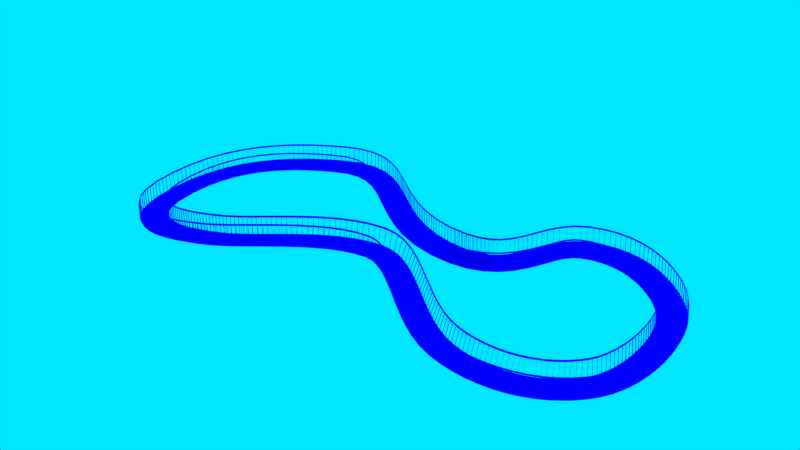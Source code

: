 # Source: FullTrack.blend  (saved by Blender 4.4.32; exported with 4.5.12 LTS)
import bpy
from mathutils import Matrix  # noqa: F401  (used for matrix-valued properties, if any)

bpy.ops.wm.read_factory_settings(use_empty=True)
scene = bpy.context.scene
scene.name = 'Scene'

# ---- collections
col_collection_1 = bpy.data.collections.new('Collection 1'); scene.collection.children.link(col_collection_1)

# ---- images (referenced by path relative to the original .blend; pixels are not part of the script)
import os
ASSET_DIR = os.environ.get("B2B_ASSET_DIR", "")  # directory of the original .blend (textures are referenced by path, not embedded)
HERE = os.path.dirname(os.path.abspath(__file__))  # packed textures are extracted next to this script under _unpacked/

def load_image(name, relpath, width, height, colorspace="sRGB"):
    """Load a texture the original file referenced (path relative to the .blend, or extracted next to this script)."""
    p = next((c for c in (os.path.join(HERE, relpath), os.path.join(ASSET_DIR, relpath)) if relpath and os.path.exists(c)), "")
    if p:
        img = bpy.data.images.load(p, check_existing=True)
        img.name = name
    else:  # same state as the original file: an image datablock whose file is absent (Cycles renders it pink)
        img = bpy.data.images.new(name, width, height)
        img.source = "FILE"
        img.filepath = "//" + (relpath or name)
    img.colorspace_settings.name = colorspace
    return img
img_main = load_image('Main', 'Main.png', 1024, 1024, 'sRGB')

# ---- materials (node trees are filled in below, after node groups)
mat_material = bpy.data.materials.new('Material')
mat_material.alpha_threshold = 0.0
mat_material.roughness = 0.5
mat_material.line_color = (0.0, 0.0, 0.0, 1.0)

# ---- material node trees
mat_material.use_nodes = True; mat_material.node_tree.nodes.clear()
_N = mat_material.node_tree.nodes; _L = mat_material.node_tree.links
n0 = _N.new('ShaderNodeOutputMaterial'); n0.name = 'Material Output'; n0.location = (300, 300)
n1 = _N.new('ShaderNodeBsdfDiffuse'); n1.name = 'Diffuse BSDF'; n1.location = (10, 300)
n2 = _N.new('ShaderNodeTexImage'); n2.name = 'Image Texture'; n2.location = (-418, 365)
n2.width = 225
n2.image = img_main
_L.new(n1.outputs[0], n0.inputs[0])
_L.new(n2.outputs[0], n1.inputs[0])
n0.is_active_output = True

# ---- world
world_world = bpy.data.worlds.new('World'); scene.world = world_world
world_world.color = (0.0, 0.7976, 1.0)
world_world.use_sun_shadow = False
world_world.sun_shadow_jitter_overblur = 0.0
world_world.cycles.sampling_method = 'MANUAL'
world_world.cycles.sample_map_resolution = 256

# ---- meshes
me_cube_001 = bpy.data.meshes.new('Cube.001')
me_cube_001.from_pydata([(-0.9623, 0.0001021, -0.8645), (0.9636, 0.0001021, -0.8645), (-0.9623, 0.4393, -0.8645), (0.9636, 0.4393, -0.8645), (0.9636, -0.4391, -0.8645), (-0.9623, -0.4391, -0.8645), (-0.9623, 0.5858, -0.8645), (-0.9623, 0.7322, -0.8645), (0.9636, 0.5858, -0.8645), (0.9636, 0.7322, -0.8645), (0.9636, -0.5856, -0.8645), (0.9636, -0.732, -0.8645), (-0.9623, -0.5856, -0.8645), (-0.9623, -0.732, -0.8645), (0.4821, 0.0001021, -0.8645), (0.000641, 0.0001021, -0.8645), (-0.4808, 0.0001021, -0.8645), (0.4821, 0.4393, -0.8645), (0.000641, 0.4393, -0.8645), (-0.4808, 0.4393, -0.8645), (0.4821, -0.4391, -0.8645), (0.000641, -0.4391, -0.8645), (-0.4808, -0.4391, -0.8645), (0.4821, 0.5858, -0.8645), (0.000641, 0.5858, -0.8645), (-0.4808, 0.5858, -0.8645), (0.4821, 0.7322, -0.8645), (0.000641, 0.7322, -0.8645), (-0.4808, 0.7322, -0.8645), (0.4821, -0.732, -0.8645), (0.000641, -0.732, -0.8645), (-0.4808, -0.732, -0.8645), (0.4821, -0.5856, -0.8645), (0.000641, -0.5856, -0.8645), (-0.4808, -0.5856, -0.8645), (-0.9623, -0.8418, -0.5238), (-0.9623, 0.842, -0.5238), (0.9636, 0.842, -0.5238), (0.9636, -0.8418, -0.5238), (-0.9623, 0.7688, -0.5238), (0.9636, 0.7688, -0.5238), (0.9636, -0.7686, -0.5238), (-0.9623, -0.7686, -0.5238), (-0.4808, 0.842, -0.5238), (0.000641, 0.842, -0.5238), (0.4821, 0.842, -0.5238), (0.4821, -0.8418, -0.5238), (0.000641, -0.8418, -0.5238), (-0.4808, -0.8418, -0.5238), (0.4821, 0.7688, -0.5238), (0.000641, 0.7688, -0.5238), (-0.4808, 0.7688, -0.5238), (0.4821, -0.7686, -0.5238), (0.000641, -0.7686, -0.5238), (-0.4808, -0.7686, -0.5238), (-0.9634, 0.7929, 1.03), (0.9699, 0.7929, 1.03), (-0.9634, 0.781, 0.9014), (-0.9634, 0.7794, 0.8602), (0.9699, 0.781, 0.9014), (0.9699, 0.7794, 0.8602), (0.9455, 0.7909, 0.8283), (0.9455, 0.8305, 0.8283), (0.9389, 0.8305, 0.8283), (0.9389, 0.7909, 0.8283), (0.9455, 0.7909, -0.6279), (0.9455, 0.8305, -0.6279), (0.9389, 0.8305, -0.6279), (0.9389, 0.7909, -0.6279), (0.4856, 0.8305, 0.8283), (0.4856, 0.8305, -0.6279), (-0.00208, 0.8305, 0.8283), (-0.00208, 0.8305, -0.6279), (-0.4846, 0.8305, 0.8283), (-0.4846, 0.8305, -0.6279), (-0.9534, 0.7909, 0.8283), (-0.9534, 0.8305, 0.8283), (-0.9601, 0.8305, 0.8283), (-0.9601, 0.7909, 0.8283), (-0.9534, 0.7909, -0.6279), (-0.9534, 0.8305, -0.6279), (-0.9601, 0.8305, -0.6279), (-0.9601, 0.7909, -0.6279), (0.963, -0.7923, 1.03), (-0.9703, -0.7935, 1.03), (0.963, -0.7804, 0.9014), (0.963, -0.7788, 0.8602), (-0.9703, -0.7816, 0.9014), (-0.9703, -0.7801, 0.8602), (-0.9459, -0.7915, 0.8283), (-0.9459, -0.8312, 0.8283), (-0.9393, -0.8312, 0.8283), (-0.9393, -0.7915, 0.8283), (-0.9459, -0.7915, -0.6279), (-0.9459, -0.8312, -0.6279), (-0.9393, -0.8312, -0.6279), (-0.9393, -0.7915, -0.6279), (-0.4794, -0.7912, 0.8283), (-0.4794, -0.7912, -0.6279), (0.001663, -0.7909, 0.8283), (0.001663, -0.7909, -0.6279), (0.4841, -0.7906, 0.8283), (0.4841, -0.7906, -0.6279), (0.953, -0.7903, 0.8283), (0.9531, -0.83, 0.8283), (0.9597, -0.83, 0.8283), (0.9597, -0.7903, 0.8283), (0.953, -0.7903, -0.6279), (0.9531, -0.83, -0.6279), (0.9597, -0.83, -0.6279), (0.9597, -0.7903, -0.6279), (-0.3259, -0.7931, 0.01117), (-0.7555, -0.7934, 1.03), (-0.5407, -0.7933, 1.03), (-0.3259, -0.7931, 1.03), (-0.1111, -0.793, 1.03), (0.1037, -0.7929, 1.03), (0.3186, -0.7927, 1.03), (0.5334, -0.7926, 1.03), (0.7482, -0.7924, 1.03), (-0.1111, -0.793, 0.6904), (-0.3259, -0.7796, 0.181), (-0.3259, -0.7812, 0.1398), (-0.7555, -0.7815, 0.9014), (-0.5407, -0.7814, 0.9014), (-0.3259, -0.7812, 0.9014), (-0.1111, -0.7811, 0.9014), (0.1037, -0.781, 0.9014), (0.3185, -0.7808, 0.9014), (0.5334, -0.7807, 0.9014), (0.7482, -0.7805, 0.9014), (0.7482, -0.779, 0.8602), (0.5334, -0.7791, 0.8602), (0.3185, -0.7792, 0.8602), (0.1037, -0.7794, 0.8602), (-0.1111, -0.7795, 0.8602), (-0.3259, -0.7796, 0.8602), (-0.5407, -0.7798, 0.8602), (-0.7555, -0.7799, 0.8602), (-0.1111, -0.7811, 0.819), (-0.1111, -0.8041, 0.5618), (-0.1111, -0.8056, 0.5206), (-0.1111, -0.8041, 0.4794), (-0.319, 0.7929, 0.01117), (0.7551, 0.7929, 1.03), (0.5403, 0.7929, 1.03), (0.3255, 0.7929, 1.03), (0.1107, 0.7929, 1.03), (-0.1042, 0.7929, 1.03), (-0.319, 0.7929, 1.03), (-0.5338, 0.7929, 1.03), (-0.7486, 0.7929, 1.03), (-0.319, 0.7929, 0.3508), (-0.319, 0.7929, 0.6904), (-0.319, 0.781, 0.2221), (-0.319, 0.7794, 0.181), (-0.319, 0.781, 0.1398), (0.7551, 0.781, 0.9014), (0.5403, 0.781, 0.9014), (0.3255, 0.781, 0.9014), (0.1107, 0.781, 0.9014), (-0.1042, 0.781, 0.9014), (-0.319, 0.781, 0.9014), (-0.5338, 0.781, 0.9014), (-0.7486, 0.781, 0.9014), (-0.7486, 0.7794, 0.8602), (-0.5338, 0.7794, 0.8602), (-0.319, 0.7794, 0.8602), (-0.1042, 0.7794, 0.8602), (0.1107, 0.7794, 0.8602), (0.3255, 0.7794, 0.8602), (0.5403, 0.7794, 0.8602), (0.7551, 0.7794, 0.8602), (-0.319, 0.781, 0.819), (-0.319, 0.804, 0.5618), (-0.319, 0.8055, 0.5206), (-0.319, 0.804, 0.4794)], [(69, 70), (71, 72), (73, 74), (98, 97), (100, 99), (102, 101), (111, 122), (140, 120), (121, 122), (135, 139), (120, 139), (140, 141), (141, 142), (143, 156), (154, 152), (174, 153), (154, 155), (155, 156), (167, 173), (153, 173), (174, 175), (175, 176), (152, 176)], [(22, 16, 0, 5), (16, 19, 2, 0), (34, 22, 5, 12), (19, 25, 6, 2), (25, 28, 7, 6), (11, 29, 52, 41), (31, 34, 12, 13), (26, 9, 40, 49), (30, 31, 54, 53), (4, 1, 14, 20), (20, 14, 15, 21), (21, 15, 16, 22), (1, 3, 17, 14), (14, 17, 18, 15), (15, 18, 19, 16), (10, 4, 20, 32), (32, 20, 21, 33), (33, 21, 22, 34), (3, 8, 23, 17), (17, 23, 24, 18), (18, 24, 25, 19), (8, 9, 26, 23), (23, 26, 27, 24), (24, 27, 28, 25), (28, 27, 50, 51), (11, 10, 32, 29), (29, 32, 33, 30), (30, 33, 34, 31), (51, 43, 36, 39), (48, 54, 42, 35), (40, 37, 45, 49), (49, 45, 44, 50), (50, 44, 43, 51), (38, 41, 52, 46), (46, 52, 53, 47), (47, 53, 54, 48), (31, 13, 42, 54), (27, 26, 49, 50), (29, 30, 53, 52), (7, 28, 51, 39), (157, 59, 56, 144), (164, 57, 58, 165), (62, 61, 65, 66), (61, 64, 68, 65), (68, 67, 66, 65), (61, 62, 63, 64), (64, 63, 67, 68), (63, 62, 66, 67), (76, 75, 79, 80), (75, 78, 82, 79), (82, 81, 80, 79), (75, 76, 77, 78), (78, 77, 81, 82), (77, 76, 80, 81), (123, 87, 84, 112), (130, 85, 86, 131), (90, 89, 93, 94), (89, 92, 96, 93), (96, 95, 94, 93), (89, 90, 91, 92), (92, 91, 95, 96), (91, 90, 94, 95), (104, 103, 107, 108), (103, 106, 110, 107), (110, 109, 108, 107), (103, 104, 105, 106), (106, 105, 109, 110), (105, 104, 108, 109), (85, 130, 119, 83), (130, 129, 118, 119), (129, 128, 117, 118), (128, 127, 116, 117), (127, 126, 115, 116), (126, 125, 114, 115), (125, 124, 113, 114), (124, 123, 112, 113), (87, 123, 138, 88), (123, 124, 137, 138), (124, 125, 136, 137), (125, 126, 135, 136), (126, 127, 134, 135), (127, 128, 133, 134), (128, 129, 132, 133), (129, 130, 131, 132), (57, 164, 151, 55), (164, 163, 150, 151), (163, 162, 149, 150), (162, 161, 148, 149), (161, 160, 147, 148), (160, 159, 146, 147), (159, 158, 145, 146), (158, 157, 144, 145), (59, 157, 172, 60), (157, 158, 171, 172), (158, 159, 170, 171), (159, 160, 169, 170), (160, 161, 168, 169), (161, 162, 167, 168), (162, 163, 166, 167), (163, 164, 165, 166)])
_uv = me_cube_001.uv_layers.new(name='UVMap')
_uv.uv.foreach_set('vector', [0.112, 0.6072, 0.196, 0.6072, 0.196, 0.6939, 0.112, 0.6939, 0.196, 0.6072, 0.28, 0.6072, 0.28, 0.6939, 0.196, 0.6939, 0.084, 0.6072, 0.112, 0.6072, 0.112, 0.6939, 0.084, 0.6939, 0.28, 0.6072, 0.308, 0.6072, 0.308, 0.6939, 0.28, 0.6939, 0.308, 0.6072, 0.336, 0.6072, 0.336, 0.6939, 0.308, 0.6939, 0.6291, 0.9725, 0.5462, 0.9725, 0.5462, 0.91, 0.6291, 0.91, 0.056, 0.6072, 0.084, 0.6072, 0.084, 0.6939, 0.056, 0.6939, 0.712, 0.9725, 0.6291, 0.9725, 0.6291, 0.9101, 0.712, 0.9101, 0.4632, 0.9725, 0.3803, 0.9725, 0.3803, 0.91, 0.4632, 0.91, 0.112, 0.3469, 0.196, 0.3469, 0.196, 0.4337, 0.112, 0.4337, 0.112, 0.4337, 0.196, 0.4337, 0.196, 0.5204, 0.112, 0.5204, 0.112, 0.5204, 0.196, 0.5204, 0.196, 0.6072, 0.112, 0.6072, 0.196, 0.3469, 0.28, 0.3469, 0.28, 0.4337, 0.196, 0.4337, 0.196, 0.4337, 0.28, 0.4337, 0.28, 0.5204, 0.196, 0.5204, 0.196, 0.5204, 0.28, 0.5204, 0.28, 0.6072, 0.196, 0.6072, 0.084, 0.3469, 0.112, 0.3469, 0.112, 0.4337, 0.084, 0.4337, 0.084, 0.4337, 0.112, 0.4337, 0.112, 0.5204, 0.084, 0.5204, 0.084, 0.5204, 0.112, 0.5204, 0.112, 0.6072, 0.084, 0.6072, 0.28, 0.3469, 0.308, 0.3469, 0.308, 0.4337, 0.28, 0.4337, 0.28, 0.4337, 0.308, 0.4337, 0.308, 0.5204, 0.28, 0.5204, 0.28, 0.5204, 0.308, 0.5204, 0.308, 0.6072, 0.28, 0.6072, 0.308, 0.3469, 0.336, 0.3469, 0.336, 0.4337, 0.308, 0.4337, 0.308, 0.4337, 0.336, 0.4337, 0.336, 0.5204, 0.308, 0.5204, 0.308, 0.5204, 0.336, 0.5204, 0.336, 0.6072, 0.308, 0.6072, 0.8779, 0.9725, 0.795, 0.9725, 0.795, 0.9101, 0.8779, 0.9101, 0.056, 0.3469, 0.084, 0.3469, 0.084, 0.4337, 0.056, 0.4337, 0.056, 0.4337, 0.084, 0.4337, 0.084, 0.5204, 0.056, 0.5204, 0.056, 0.5204, 0.084, 0.5204, 0.084, 0.6072, 0.056, 0.6072, 0.042, 0.6072, 0.056, 0.6072, 0.056, 0.6939, 0.042, 0.6939, 4.56e-08, 0.6072, 0.014, 0.6072, 0.014, 0.6939, 6.839e-08, 0.6939, 0.042, 0.3469, 0.056, 0.3469, 0.056, 0.4337, 0.042, 0.4337, 0.042, 0.4337, 0.056, 0.4337, 0.056, 0.5204, 0.042, 0.5204, 0.042, 0.5204, 0.056, 0.5204, 0.056, 0.6072, 0.042, 0.6072, 0.0, 0.3469, 0.014, 0.3469, 0.014, 0.4337, 2.28e-08, 0.4337, 2.28e-08, 0.4337, 0.014, 0.4337, 0.014, 0.5204, 3.42e-08, 0.5204, 3.42e-08, 0.5204, 0.014, 0.5204, 0.014, 0.6072, 4.56e-08, 0.6072, 0.3803, 0.9725, 0.2973, 0.9725, 0.2973, 0.91, 0.3803, 0.91, 0.795, 0.9725, 0.712, 0.9725, 0.712, 0.9101, 0.795, 0.9101, 0.5462, 0.9725, 0.4632, 0.9725, 0.4632, 0.91, 0.5462, 0.91, 0.9609, 0.9725, 0.8779, 0.9725, 0.8779, 0.9101, 0.9609, 0.9101, 0.6946, 0.5498, 0.6946, 0.6169, 0.6657, 0.6169, 0.6657, 0.5498, 0.6946, 0.07985, 0.6946, 0.01272, 0.7039, 0.01272, 0.7039, 0.07985, 0.09607, 0.91, 0.09607, 0.9027, 0.3376, 0.9027, 0.3376, 0.91, 0.03442, 0.8519, 0.03309, 0.8519, 0.03309, 0.5994, 0.03442, 0.5994, 0.6354, 0.02064, 0.6354, 0.01376, 0.6367, 0.01376, 0.6367, 0.02064, 0.6367, 0.02152, 0.6367, 0.0284, 0.6354, 0.0284, 0.6354, 0.02152, 0.042, 0.5995, 0.03442, 0.5995, 0.03442, 0.3469, 0.042, 0.3469, 0.03049, 0.8517, 0.02917, 0.8517, 0.02917, 0.5994, 0.03049, 0.5994, 0.09607, 0.9027, 0.09607, 0.8955, 0.3376, 0.8954, 0.3376, 0.9027, 0.03309, 0.5994, 0.03177, 0.5994, 0.03177, 0.3469, 0.03309, 0.3469, 0.6367, 0.01376, 0.6367, 0.006881, 0.638, 0.006881, 0.638, 0.01376, 0.638, 0.0284, 0.638, 0.03528, 0.6367, 0.03528, 0.6367, 0.0284, 0.02917, 0.5995, 0.02159, 0.5995, 0.02159, 0.3469, 0.02917, 0.3469, 0.09638, 0.8955, 0.09638, 0.8942, 0.3376, 0.8942, 0.3376, 0.8954, 0.6946, 0.5498, 0.6946, 0.6169, 0.6657, 0.6169, 0.6657, 0.5498, 0.6946, 0.07985, 0.6946, 0.01272, 0.7039, 0.01272, 0.7039, 0.07985, 0.09607, 0.91, 0.09607, 0.9027, 0.3376, 0.9027, 0.3376, 0.91, 0.03442, 0.8519, 0.03309, 0.8519, 0.03309, 0.5994, 0.03442, 0.5994, 0.6354, 0.02064, 0.6354, 0.01376, 0.6367, 0.01376, 0.6367, 0.02064, 0.6367, 0.02152, 0.6367, 0.0284, 0.6354, 0.0284, 0.6354, 0.02152, 0.042, 0.5995, 0.03442, 0.5995, 0.03442, 0.3469, 0.042, 0.3469, 0.03049, 0.8517, 0.02917, 0.8517, 0.02917, 0.5994, 0.03049, 0.5994, 0.09607, 0.9027, 0.09607, 0.8955, 0.3376, 0.8954, 0.3376, 0.9027, 0.03309, 0.5994, 0.03177, 0.5994, 0.03177, 0.3469, 0.03309, 0.3469, 0.6367, 0.01376, 0.6367, 0.006881, 0.638, 0.006881, 0.638, 0.01376, 0.638, 0.0284, 0.638, 0.03528, 0.6367, 0.03528, 0.6367, 0.0284, 0.02917, 0.5995, 0.02159, 0.5995, 0.02159, 0.3469, 0.02917, 0.3469, 0.09638, 0.8955, 0.09638, 0.8942, 0.3376, 0.8942, 0.3376, 0.8954, 0.6946, 0.01272, 0.6946, 0.07985, 0.6657, 0.07985, 0.6657, 0.01272, 0.6946, 0.07985, 0.6946, 0.147, 0.6657, 0.147, 0.6657, 0.07985, 0.6946, 0.147, 0.6946, 0.2141, 0.6657, 0.2141, 0.6657, 0.147, 0.6946, 0.2141, 0.6946, 0.2813, 0.6657, 0.2813, 0.6657, 0.2141, 0.6946, 0.2813, 0.6946, 0.3484, 0.6657, 0.3484, 0.6657, 0.2813, 0.6946, 0.3484, 0.6946, 0.4155, 0.6657, 0.4155, 0.6657, 0.3484, 0.6946, 0.4155, 0.6946, 0.4827, 0.6657, 0.4827, 0.6657, 0.4155, 0.6946, 0.4827, 0.6946, 0.5498, 0.6657, 0.5498, 0.6657, 0.4827, 0.6946, 0.6169, 0.6946, 0.5498, 0.7039, 0.5498, 0.7039, 0.6169, 0.6946, 0.5498, 0.6946, 0.4827, 0.7039, 0.4827, 0.7039, 0.5498, 0.6946, 0.4827, 0.6946, 0.4155, 0.7039, 0.4155, 0.7039, 0.4827, 0.6946, 0.4155, 0.6946, 0.3484, 0.7039, 0.3484, 0.7039, 0.4155, 0.6946, 0.3484, 0.6946, 0.2813, 0.7039, 0.2813, 0.7039, 0.3484, 0.6946, 0.2813, 0.6946, 0.2141, 0.7039, 0.2141, 0.7039, 0.2813, 0.6946, 0.2141, 0.6946, 0.147, 0.7039, 0.147, 0.7039, 0.2141, 0.6946, 0.147, 0.6946, 0.07985, 0.7039, 0.07985, 0.7039, 0.147, 0.6946, 0.01272, 0.6946, 0.07985, 0.6657, 0.07985, 0.6657, 0.01272, 0.6946, 0.07985, 0.6946, 0.147, 0.6657, 0.147, 0.6657, 0.07985, 0.6946, 0.147, 0.6946, 0.2141, 0.6657, 0.2141, 0.6657, 0.147, 0.6946, 0.2141, 0.6946, 0.2813, 0.6657, 0.2813, 0.6657, 0.2141, 0.6946, 0.2813, 0.6946, 0.3484, 0.6657, 0.3484, 0.6657, 0.2813, 0.6946, 0.3484, 0.6946, 0.4155, 0.6657, 0.4155, 0.6657, 0.3484, 0.6946, 0.4155, 0.6946, 0.4827, 0.6657, 0.4827, 0.6657, 0.4155, 0.6946, 0.4827, 0.6946, 0.5498, 0.6657, 0.5498, 0.6657, 0.4827, 0.6946, 0.6169, 0.6946, 0.5498, 0.7039, 0.5498, 0.7039, 0.6169, 0.6946, 0.5498, 0.6946, 0.4827, 0.7039, 0.4827, 0.7039, 0.5498, 0.6946, 0.4827, 0.6946, 0.4155, 0.7039, 0.4155, 0.7039, 0.4827, 0.6946, 0.4155, 0.6946, 0.3484, 0.7039, 0.3484, 0.7039, 0.4155, 0.6946, 0.3484, 0.6946, 0.2813, 0.7039, 0.2813, 0.7039, 0.3484, 0.6946, 0.2813, 0.6946, 0.2141, 0.7039, 0.2141, 0.7039, 0.2813, 0.6946, 0.2141, 0.6946, 0.147, 0.7039, 0.147, 0.7039, 0.2141, 0.6946, 0.147, 0.6946, 0.07985, 0.7039, 0.07985, 0.7039, 0.147])
me_cube_001.materials.append(mat_material)
me_cube_001.use_remesh_preserve_volume = False
me_cube_001.use_remesh_preserve_attributes = False
me_cube_001.use_mirror_vertex_groups = False
me_cube_001.update()

# ---- curves / text
cu_beziercurve_001 = bpy.data.curves.new('BezierCurve.001', 'CURVE')
cu_beziercurve_001.dimensions = '3D'
_sp = cu_beziercurve_001.splines.new('BEZIER'); _sp.bezier_points.add(8)
_sp.bezier_points.foreach_set('co', [25.53, 29.26, 0.06972, 60.81, 15.37, 0.1438, 61.55, -18.9, -0.2575, 29.33, -32.31, 3.52, -4.545, -18.33, 10.32, -49.13, -34.38, 7.051, -92.59, -9.793, -0.9085, -67.15, 28.79, -0.486, -6.73, 8.181, -0.6074])
_sp.bezier_points.foreach_set('handle_left', [14.07, 25.55, -0.372, 54.8, 23.46, 0.06438, 68.06, -11.17, 0.1602, 42.25, -34.76, 2.207, 5.054, -16.83, 9.45, -34.83, -33.86, 9.571, -88.89, -36.83, -0.8197, -76.4, 24.78, -0.7385, -34.85, 11.78, -0.5128])
_sp.bezier_points.foreach_set('handle_right', [40.44, 34.09, 0.6445, 66.56, 7.616, 0.2199, 53.83, -28.09, -0.7534, 16.0, -29.78, 4.875, -18.97, -20.58, 11.62, -56.4, -34.64, 5.771, -96.04, 15.51, -0.9917, -45.32, 38.26, 0.1103, 20.37, 4.715, -0.6985])
for _p, _l, _r in zip(_sp.bezier_points, ['ALIGNED', 'ALIGNED', 'ALIGNED', 'ALIGNED', 'ALIGNED', 'ALIGNED', 'ALIGNED', 'ALIGNED', 'ALIGNED'], ['ALIGNED', 'ALIGNED', 'ALIGNED', 'ALIGNED', 'ALIGNED', 'ALIGNED', 'ALIGNED', 'ALIGNED', 'ALIGNED']): _p.handle_left_type = _l; _p.handle_right_type = _r
_sp.order_u = 0
_sp.order_v = 0
_sp.use_cyclic_u = True
cu_beziercurve_001.use_path = True
cu_beziercurve_001.use_path_clamp = True
cu_beziercurve_001.bevel_resolution = 0
cu_beziercurve_001.fill_mode = 'HALF'

# ---- objects
ob_beziercurve = bpy.data.objects.new('BezierCurve', cu_beziercurve_001)
ob_cube = bpy.data.objects.new('Cube', me_cube_001)

# ---- transforms, parenting, visibility, modifiers, constraints
ob_beziercurve.location = (-0.4645, 1.735, 0.1514)
ob_beziercurve.scale = (0.1604, 0.1804, 0.1804)
ob_beziercurve.lineart.crease_threshold = 0.0
ob_cube.location = (0.0, 1.735, 0.1831)
ob_cube.scale = (0.119, 0.819, 0.5324)
ob_cube.lineart.crease_threshold = 0.0
_m = ob_cube.modifiers.new('Array', 'ARRAY')
_m.fit_type = 'FIT_LENGTH'
_m.fit_length = 577.1
_m.curve = ob_beziercurve
_m.constant_offset_displace = (0.0, 0.0, 0.0)
_m.relative_offset_displace = (0.99, 0.0, 0.0)
_m = ob_cube.modifiers.new('Curve', 'CURVE')
_m.object = ob_beziercurve

# ---- collection membership
col_collection_1.objects.link(ob_beziercurve)
col_collection_1.objects.link(ob_cube)

# ---- scene / render settings (as saved in the file)
scene.frame_start = 1; scene.frame_end = 250; scene.frame_set(22)
scene.render.engine = 'CYCLES'
scene.render.resolution_percentage = 50
scene.render.dither_intensity = 0.0
scene.cycles.use_denoising = False
scene.cycles.samples = 10
scene.cycles.sampling_pattern = 'TABULATED_SOBOL'
scene.cycles.light_sampling_threshold = 0.0
scene.cycles.use_adaptive_sampling = False
scene.cycles.use_light_tree = False
scene.cycles.blur_glossy = 0.0
scene.cycles.volume_bounces = 1
scene.cycles.pixel_filter_type = 'GAUSSIAN'
scene.cycles.sample_clamp_indirect = 0.0
scene.view_settings.view_transform = 'Standard'
bpy.context.view_layer.update()

# ---- added for rendering (the .blend has no active camera): camera
cam_auto = bpy.data.cameras.new('AutoCamera')
cam_auto.lens = 50.0
cam_auto.sensor_width = 36.0
cam_auto.clip_end = 1000.0
ob_auto_camera = bpy.data.objects.new('AutoCamera', cam_auto)
scene.collection.objects.link(ob_auto_camera)
ob_auto_camera.location = (25.3551, -31.8855, 23.5406)
ob_auto_camera.rotation_euler = (1.09748, -7.21219e-08, 0.694738)
scene.camera = ob_auto_camera
bpy.context.view_layer.update()
